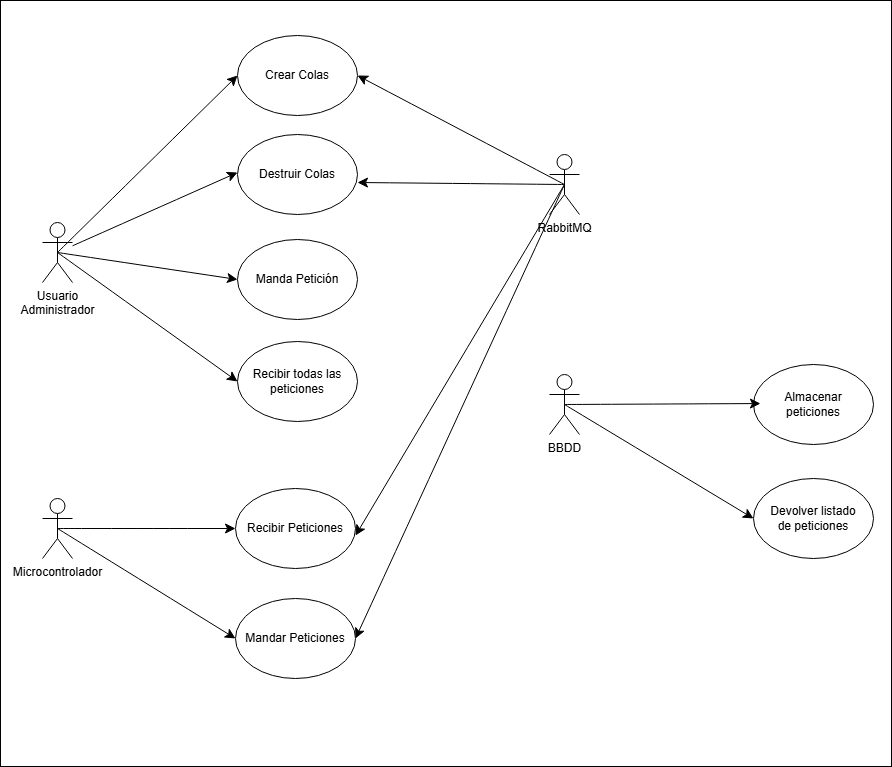

The diagram above was exported from draw.io. Its source (the exported page's mxGraphModel, read from the mxfile embedded in the PNG):
<mxGraphModel dx="1404" dy="1594" grid="0" gridSize="10" guides="1" tooltips="1" connect="1" arrows="1" fold="1" page="0" pageScale="1" pageWidth="827" pageHeight="1169" math="0" shadow="0">
  <root>
    <mxCell id="0" />
    <mxCell id="1" parent="0" />
    <mxCell id="HsPs_4OiCehb6-jnk93C-30" value="" style="rounded=0;whiteSpace=wrap;html=1;" vertex="1" parent="1">
      <mxGeometry x="-122" y="-195" width="891" height="766" as="geometry" />
    </mxCell>
    <mxCell id="HsPs_4OiCehb6-jnk93C-1" value="Usuario&lt;br&gt;Administrador" style="shape=umlActor;verticalLabelPosition=bottom;verticalAlign=top;html=1;outlineConnect=0;" vertex="1" parent="1">
      <mxGeometry x="-80" y="27" width="30" height="60" as="geometry" />
    </mxCell>
    <mxCell id="HsPs_4OiCehb6-jnk93C-2" value="Crear Colas" style="ellipse;whiteSpace=wrap;html=1;" vertex="1" parent="1">
      <mxGeometry x="115" y="-160" width="120" height="80" as="geometry" />
    </mxCell>
    <mxCell id="HsPs_4OiCehb6-jnk93C-3" value="Destruir Colas" style="ellipse;whiteSpace=wrap;html=1;" vertex="1" parent="1">
      <mxGeometry x="115" y="-61" width="120" height="80" as="geometry" />
    </mxCell>
    <mxCell id="HsPs_4OiCehb6-jnk93C-4" value="Manda Petición" style="ellipse;whiteSpace=wrap;html=1;" vertex="1" parent="1">
      <mxGeometry x="115" y="44" width="120" height="80" as="geometry" />
    </mxCell>
    <mxCell id="HsPs_4OiCehb6-jnk93C-5" value="" style="endArrow=classic;html=1;rounded=0;fontSize=12;startSize=8;endSize=8;curved=1;exitX=0.5;exitY=0.5;exitDx=0;exitDy=0;exitPerimeter=0;entryX=0;entryY=0.5;entryDx=0;entryDy=0;" edge="1" parent="1" source="HsPs_4OiCehb6-jnk93C-1" target="HsPs_4OiCehb6-jnk93C-2">
      <mxGeometry width="50" height="50" relative="1" as="geometry">
        <mxPoint x="5" y="43" as="sourcePoint" />
        <mxPoint x="55" y="-7" as="targetPoint" />
      </mxGeometry>
    </mxCell>
    <mxCell id="HsPs_4OiCehb6-jnk93C-6" value="" style="endArrow=classic;html=1;rounded=0;fontSize=12;startSize=8;endSize=8;curved=1;exitX=0.5;exitY=0.5;exitDx=0;exitDy=0;exitPerimeter=0;entryX=0;entryY=0.5;entryDx=0;entryDy=0;" edge="1" parent="1" source="HsPs_4OiCehb6-jnk93C-1" target="HsPs_4OiCehb6-jnk93C-4">
      <mxGeometry width="50" height="50" relative="1" as="geometry">
        <mxPoint x="-51" y="243" as="sourcePoint" />
        <mxPoint x="-1" y="193" as="targetPoint" />
      </mxGeometry>
    </mxCell>
    <mxCell id="HsPs_4OiCehb6-jnk93C-7" value="" style="endArrow=classic;html=1;rounded=0;fontSize=12;startSize=8;endSize=8;curved=1;entryX=0;entryY=0.475;entryDx=0;entryDy=0;entryPerimeter=0;" edge="1" parent="1" source="HsPs_4OiCehb6-jnk93C-1" target="HsPs_4OiCehb6-jnk93C-3">
      <mxGeometry width="50" height="50" relative="1" as="geometry">
        <mxPoint x="28" y="123" as="sourcePoint" />
        <mxPoint x="78" y="73" as="targetPoint" />
      </mxGeometry>
    </mxCell>
    <mxCell id="HsPs_4OiCehb6-jnk93C-8" value="Recibir todas las&lt;br&gt;peticiones" style="ellipse;whiteSpace=wrap;html=1;" vertex="1" parent="1">
      <mxGeometry x="115" y="146" width="120" height="80" as="geometry" />
    </mxCell>
    <mxCell id="HsPs_4OiCehb6-jnk93C-9" value="" style="endArrow=classic;html=1;rounded=0;fontSize=12;startSize=8;endSize=8;curved=1;exitX=0.5;exitY=0.5;exitDx=0;exitDy=0;exitPerimeter=0;entryX=0;entryY=0.5;entryDx=0;entryDy=0;" edge="1" parent="1" source="HsPs_4OiCehb6-jnk93C-1" target="HsPs_4OiCehb6-jnk93C-8">
      <mxGeometry width="50" height="50" relative="1" as="geometry">
        <mxPoint x="-86" y="325" as="sourcePoint" />
        <mxPoint x="83" y="423" as="targetPoint" />
      </mxGeometry>
    </mxCell>
    <mxCell id="HsPs_4OiCehb6-jnk93C-10" value="Microcontrolador" style="shape=umlActor;verticalLabelPosition=bottom;verticalAlign=top;html=1;outlineConnect=0;" vertex="1" parent="1">
      <mxGeometry x="-80" y="303" width="30" height="60" as="geometry" />
    </mxCell>
    <mxCell id="HsPs_4OiCehb6-jnk93C-11" value="Recibir Peticiones" style="ellipse;whiteSpace=wrap;html=1;" vertex="1" parent="1">
      <mxGeometry x="113" y="293" width="120" height="80" as="geometry" />
    </mxCell>
    <mxCell id="HsPs_4OiCehb6-jnk93C-12" value="" style="endArrow=classic;html=1;rounded=0;fontSize=12;startSize=8;endSize=8;curved=1;exitX=0.5;exitY=0.5;exitDx=0;exitDy=0;exitPerimeter=0;entryX=0;entryY=0.5;entryDx=0;entryDy=0;" edge="1" parent="1" source="HsPs_4OiCehb6-jnk93C-10" target="HsPs_4OiCehb6-jnk93C-11">
      <mxGeometry width="50" height="50" relative="1" as="geometry">
        <mxPoint x="48" y="257" as="sourcePoint" />
        <mxPoint x="228" y="386" as="targetPoint" />
      </mxGeometry>
    </mxCell>
    <mxCell id="HsPs_4OiCehb6-jnk93C-13" value="Mandar Peticiones" style="ellipse;whiteSpace=wrap;html=1;" vertex="1" parent="1">
      <mxGeometry x="113" y="403" width="120" height="80" as="geometry" />
    </mxCell>
    <mxCell id="HsPs_4OiCehb6-jnk93C-14" value="" style="endArrow=classic;html=1;rounded=0;fontSize=12;startSize=8;endSize=8;curved=1;exitX=0.5;exitY=0.5;exitDx=0;exitDy=0;exitPerimeter=0;entryX=0;entryY=0.5;entryDx=0;entryDy=0;" edge="1" parent="1" source="HsPs_4OiCehb6-jnk93C-10" target="HsPs_4OiCehb6-jnk93C-13">
      <mxGeometry width="50" height="50" relative="1" as="geometry">
        <mxPoint x="-41" y="489" as="sourcePoint" />
        <mxPoint x="137" y="489" as="targetPoint" />
      </mxGeometry>
    </mxCell>
    <mxCell id="HsPs_4OiCehb6-jnk93C-19" style="edgeStyle=none;curved=1;rounded=0;orthogonalLoop=1;jettySize=auto;html=1;exitX=0.5;exitY=0.5;exitDx=0;exitDy=0;exitPerimeter=0;entryX=1;entryY=0.5;entryDx=0;entryDy=0;fontSize=12;startSize=8;endSize=8;" edge="1" parent="1" source="HsPs_4OiCehb6-jnk93C-15" target="HsPs_4OiCehb6-jnk93C-13">
      <mxGeometry relative="1" as="geometry" />
    </mxCell>
    <mxCell id="HsPs_4OiCehb6-jnk93C-15" value="RabbitMQ" style="shape=umlActor;verticalLabelPosition=bottom;verticalAlign=top;html=1;" vertex="1" parent="1">
      <mxGeometry x="427" y="-41" width="30" height="60" as="geometry" />
    </mxCell>
    <mxCell id="HsPs_4OiCehb6-jnk93C-16" value="" style="endArrow=classic;html=1;rounded=0;fontSize=12;startSize=8;endSize=8;curved=1;entryX=1;entryY=0.5;entryDx=0;entryDy=0;exitX=0.5;exitY=0.5;exitDx=0;exitDy=0;exitPerimeter=0;" edge="1" parent="1" source="HsPs_4OiCehb6-jnk93C-15" target="HsPs_4OiCehb6-jnk93C-2">
      <mxGeometry width="50" height="50" relative="1" as="geometry">
        <mxPoint x="445" y="-47" as="sourcePoint" />
        <mxPoint x="627" y="-72" as="targetPoint" />
      </mxGeometry>
    </mxCell>
    <mxCell id="HsPs_4OiCehb6-jnk93C-17" style="edgeStyle=none;curved=1;rounded=0;orthogonalLoop=1;jettySize=auto;html=1;exitX=0.5;exitY=0.5;exitDx=0;exitDy=0;exitPerimeter=0;entryX=1;entryY=0.6;entryDx=0;entryDy=0;entryPerimeter=0;fontSize=12;startSize=8;endSize=8;" edge="1" parent="1" source="HsPs_4OiCehb6-jnk93C-15" target="HsPs_4OiCehb6-jnk93C-3">
      <mxGeometry relative="1" as="geometry" />
    </mxCell>
    <mxCell id="HsPs_4OiCehb6-jnk93C-18" style="edgeStyle=none;curved=1;rounded=0;orthogonalLoop=1;jettySize=auto;html=1;entryX=1;entryY=0.588;entryDx=0;entryDy=0;entryPerimeter=0;fontSize=12;startSize=8;endSize=8;exitX=0.5;exitY=0.5;exitDx=0;exitDy=0;exitPerimeter=0;" edge="1" parent="1" source="HsPs_4OiCehb6-jnk93C-15" target="HsPs_4OiCehb6-jnk93C-11">
      <mxGeometry relative="1" as="geometry">
        <mxPoint x="379" y="317" as="sourcePoint" />
      </mxGeometry>
    </mxCell>
    <mxCell id="HsPs_4OiCehb6-jnk93C-29" style="edgeStyle=none;curved=1;rounded=0;orthogonalLoop=1;jettySize=auto;html=1;exitX=0.5;exitY=0.5;exitDx=0;exitDy=0;exitPerimeter=0;entryX=0;entryY=0.5;entryDx=0;entryDy=0;fontSize=12;startSize=8;endSize=8;" edge="1" parent="1" source="HsPs_4OiCehb6-jnk93C-25" target="HsPs_4OiCehb6-jnk93C-28">
      <mxGeometry relative="1" as="geometry" />
    </mxCell>
    <mxCell id="HsPs_4OiCehb6-jnk93C-25" value="BBDD" style="shape=umlActor;verticalLabelPosition=bottom;verticalAlign=top;html=1;outlineConnect=0;" vertex="1" parent="1">
      <mxGeometry x="427" y="179" width="30" height="60" as="geometry" />
    </mxCell>
    <mxCell id="HsPs_4OiCehb6-jnk93C-26" value="Almacenar&lt;br&gt;peticiones" style="ellipse;whiteSpace=wrap;html=1;" vertex="1" parent="1">
      <mxGeometry x="631" y="169" width="120" height="80" as="geometry" />
    </mxCell>
    <mxCell id="HsPs_4OiCehb6-jnk93C-27" style="edgeStyle=none;curved=1;rounded=0;orthogonalLoop=1;jettySize=auto;html=1;exitX=0.5;exitY=0.5;exitDx=0;exitDy=0;exitPerimeter=0;entryX=0.058;entryY=0.488;entryDx=0;entryDy=0;entryPerimeter=0;fontSize=12;startSize=8;endSize=8;" edge="1" parent="1" source="HsPs_4OiCehb6-jnk93C-25" target="HsPs_4OiCehb6-jnk93C-26">
      <mxGeometry relative="1" as="geometry" />
    </mxCell>
    <mxCell id="HsPs_4OiCehb6-jnk93C-28" value="Devolver listado&lt;br&gt;de peticiones" style="ellipse;whiteSpace=wrap;html=1;" vertex="1" parent="1">
      <mxGeometry x="631" y="283" width="120" height="80" as="geometry" />
    </mxCell>
  </root>
</mxGraphModel>